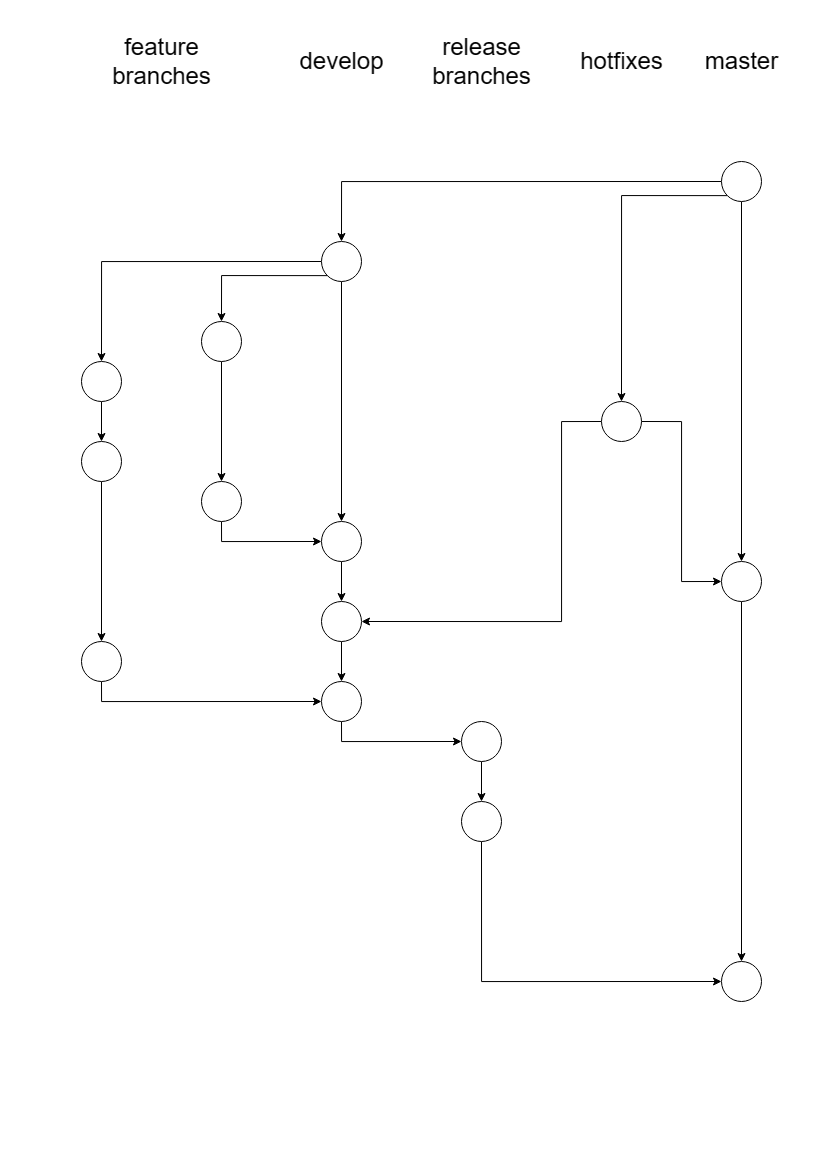

The diagram above was exported from draw.io. Its source (the exported page's mxGraphModel, read from the mxfile embedded in the PNG):
<mxGraphModel dx="1555" dy="891" grid="0" gridSize="10" guides="1" tooltips="1" connect="1" arrows="1" fold="1" page="1" pageScale="1" pageWidth="827" pageHeight="1169" background="none" math="0" shadow="0">
  <root>
    <mxCell id="0" />
    <mxCell id="1" parent="0" />
    <mxCell id="IRkksiMZ1BELoxPSW7Ua-1" style="edgeStyle=orthogonalEdgeStyle;rounded=0;orthogonalLoop=1;jettySize=auto;html=1;exitX=0.5;exitY=1;exitDx=0;exitDy=0;" edge="1" parent="1" source="pRWNdX91k6wPPOygnffL-7" target="pRWNdX91k6wPPOygnffL-8">
      <mxGeometry relative="1" as="geometry" />
    </mxCell>
    <mxCell id="IRkksiMZ1BELoxPSW7Ua-7" style="edgeStyle=orthogonalEdgeStyle;rounded=0;orthogonalLoop=1;jettySize=auto;html=1;exitX=0;exitY=0.5;exitDx=0;exitDy=0;entryX=0.5;entryY=0;entryDx=0;entryDy=0;" edge="1" parent="1" source="pRWNdX91k6wPPOygnffL-7" target="pRWNdX91k6wPPOygnffL-10">
      <mxGeometry relative="1" as="geometry" />
    </mxCell>
    <mxCell id="IRkksiMZ1BELoxPSW7Ua-25" style="edgeStyle=orthogonalEdgeStyle;rounded=0;orthogonalLoop=1;jettySize=auto;html=1;exitX=0;exitY=1;exitDx=0;exitDy=0;" edge="1" parent="1" source="pRWNdX91k6wPPOygnffL-7" target="pRWNdX91k6wPPOygnffL-9">
      <mxGeometry relative="1" as="geometry" />
    </mxCell>
    <mxCell id="pRWNdX91k6wPPOygnffL-7" value="" style="ellipse;whiteSpace=wrap;html=1;aspect=fixed;" parent="1" vertex="1">
      <mxGeometry x="720" y="160" width="40" height="40" as="geometry" />
    </mxCell>
    <mxCell id="IRkksiMZ1BELoxPSW7Ua-42" style="edgeStyle=orthogonalEdgeStyle;rounded=0;orthogonalLoop=1;jettySize=auto;html=1;exitX=0.5;exitY=1;exitDx=0;exitDy=0;entryX=0.5;entryY=0;entryDx=0;entryDy=0;" edge="1" parent="1" source="pRWNdX91k6wPPOygnffL-8" target="IRkksiMZ1BELoxPSW7Ua-40">
      <mxGeometry relative="1" as="geometry" />
    </mxCell>
    <mxCell id="pRWNdX91k6wPPOygnffL-8" value="" style="ellipse;whiteSpace=wrap;html=1;aspect=fixed;" parent="1" vertex="1">
      <mxGeometry x="720" y="560" width="40" height="40" as="geometry" />
    </mxCell>
    <mxCell id="IRkksiMZ1BELoxPSW7Ua-32" style="edgeStyle=orthogonalEdgeStyle;rounded=0;orthogonalLoop=1;jettySize=auto;html=1;exitX=1;exitY=0.5;exitDx=0;exitDy=0;entryX=0;entryY=0.5;entryDx=0;entryDy=0;" edge="1" parent="1" source="pRWNdX91k6wPPOygnffL-9" target="pRWNdX91k6wPPOygnffL-8">
      <mxGeometry relative="1" as="geometry" />
    </mxCell>
    <mxCell id="IRkksiMZ1BELoxPSW7Ua-33" style="edgeStyle=orthogonalEdgeStyle;rounded=0;orthogonalLoop=1;jettySize=auto;html=1;exitX=0;exitY=0.5;exitDx=0;exitDy=0;entryX=1;entryY=0.5;entryDx=0;entryDy=0;" edge="1" parent="1" source="pRWNdX91k6wPPOygnffL-9" target="IRkksiMZ1BELoxPSW7Ua-29">
      <mxGeometry relative="1" as="geometry">
        <Array as="points">
          <mxPoint x="560" y="420" />
          <mxPoint x="560" y="620" />
        </Array>
      </mxGeometry>
    </mxCell>
    <mxCell id="pRWNdX91k6wPPOygnffL-9" value="" style="ellipse;whiteSpace=wrap;html=1;aspect=fixed;" parent="1" vertex="1">
      <mxGeometry x="600" y="400" width="40" height="40" as="geometry" />
    </mxCell>
    <mxCell id="IRkksiMZ1BELoxPSW7Ua-5" style="edgeStyle=orthogonalEdgeStyle;rounded=0;orthogonalLoop=1;jettySize=auto;html=1;exitX=0.5;exitY=1;exitDx=0;exitDy=0;entryX=0.5;entryY=0;entryDx=0;entryDy=0;" edge="1" parent="1" source="IRkksiMZ1BELoxPSW7Ua-13" target="pRWNdX91k6wPPOygnffL-11">
      <mxGeometry relative="1" as="geometry" />
    </mxCell>
    <mxCell id="IRkksiMZ1BELoxPSW7Ua-6" style="edgeStyle=orthogonalEdgeStyle;rounded=0;orthogonalLoop=1;jettySize=auto;html=1;exitX=0;exitY=0.5;exitDx=0;exitDy=0;entryX=0.5;entryY=0;entryDx=0;entryDy=0;" edge="1" parent="1" source="pRWNdX91k6wPPOygnffL-10" target="pRWNdX91k6wPPOygnffL-14">
      <mxGeometry relative="1" as="geometry" />
    </mxCell>
    <mxCell id="IRkksiMZ1BELoxPSW7Ua-28" style="edgeStyle=orthogonalEdgeStyle;rounded=0;orthogonalLoop=1;jettySize=auto;html=1;exitX=0.5;exitY=1;exitDx=0;exitDy=0;" edge="1" parent="1" source="pRWNdX91k6wPPOygnffL-10" target="IRkksiMZ1BELoxPSW7Ua-26">
      <mxGeometry relative="1" as="geometry" />
    </mxCell>
    <mxCell id="pRWNdX91k6wPPOygnffL-10" value="" style="ellipse;whiteSpace=wrap;html=1;aspect=fixed;shadow=0;gradientColor=none;" parent="1" vertex="1">
      <mxGeometry x="320" y="240" width="40" height="40" as="geometry" />
    </mxCell>
    <mxCell id="IRkksiMZ1BELoxPSW7Ua-27" style="edgeStyle=orthogonalEdgeStyle;rounded=0;orthogonalLoop=1;jettySize=auto;html=1;exitX=0.5;exitY=1;exitDx=0;exitDy=0;entryX=0;entryY=0.5;entryDx=0;entryDy=0;" edge="1" parent="1" source="pRWNdX91k6wPPOygnffL-11" target="IRkksiMZ1BELoxPSW7Ua-26">
      <mxGeometry relative="1" as="geometry" />
    </mxCell>
    <mxCell id="pRWNdX91k6wPPOygnffL-11" value="" style="ellipse;whiteSpace=wrap;html=1;aspect=fixed;" parent="1" vertex="1">
      <mxGeometry x="200" y="480" width="40" height="40" as="geometry" />
    </mxCell>
    <mxCell id="IRkksiMZ1BELoxPSW7Ua-17" style="edgeStyle=orthogonalEdgeStyle;rounded=0;orthogonalLoop=1;jettySize=auto;html=1;exitX=0.5;exitY=1;exitDx=0;exitDy=0;entryX=0.5;entryY=0;entryDx=0;entryDy=0;" edge="1" parent="1" source="pRWNdX91k6wPPOygnffL-14" target="IRkksiMZ1BELoxPSW7Ua-14">
      <mxGeometry relative="1" as="geometry" />
    </mxCell>
    <mxCell id="pRWNdX91k6wPPOygnffL-14" value="" style="ellipse;whiteSpace=wrap;html=1;aspect=fixed;" parent="1" vertex="1">
      <mxGeometry x="80" y="360" width="40" height="40" as="geometry" />
    </mxCell>
    <mxCell id="pRWNdX91k6wPPOygnffL-16" value="&lt;font style=&quot;font-size: 24px;&quot;&gt;develop&lt;/font&gt;" style="text;html=1;align=center;verticalAlign=middle;resizable=0;points=[];autosize=1;strokeColor=none;fillColor=none;" parent="1" vertex="1">
      <mxGeometry x="285" y="40" width="110" height="40" as="geometry" />
    </mxCell>
    <mxCell id="pRWNdX91k6wPPOygnffL-18" value="&lt;font style=&quot;font-size: 24px;&quot;&gt;master&lt;/font&gt;" style="text;html=1;align=center;verticalAlign=middle;resizable=0;points=[];autosize=1;strokeColor=none;fillColor=none;" parent="1" vertex="1">
      <mxGeometry x="690" y="40" width="100" height="40" as="geometry" />
    </mxCell>
    <mxCell id="pRWNdX91k6wPPOygnffL-19" value="&lt;font style=&quot;font-size: 24px;&quot;&gt;hotfixes&lt;/font&gt;" style="text;html=1;align=center;verticalAlign=middle;resizable=0;points=[];autosize=1;strokeColor=none;fillColor=none;" parent="1" vertex="1">
      <mxGeometry x="565" y="40" width="110" height="40" as="geometry" />
    </mxCell>
    <mxCell id="pRWNdX91k6wPPOygnffL-20" value="&lt;font style=&quot;font-size: 24px;&quot;&gt;release&lt;/font&gt;&lt;div&gt;&lt;font style=&quot;font-size: 24px;&quot;&gt;branches&lt;/font&gt;&lt;/div&gt;" style="text;html=1;align=center;verticalAlign=middle;resizable=0;points=[];autosize=1;strokeColor=none;fillColor=none;" parent="1" vertex="1">
      <mxGeometry x="420" y="25" width="120" height="70" as="geometry" />
    </mxCell>
    <mxCell id="pRWNdX91k6wPPOygnffL-21" value="&lt;font style=&quot;font-size: 24px;&quot;&gt;feature&lt;/font&gt;&lt;div&gt;&lt;font style=&quot;font-size: 24px;&quot;&gt;branches&lt;/font&gt;&lt;/div&gt;" style="text;html=1;align=center;verticalAlign=middle;resizable=0;points=[];autosize=1;strokeColor=none;fillColor=none;" parent="1" vertex="1">
      <mxGeometry x="100" y="25" width="120" height="70" as="geometry" />
    </mxCell>
    <mxCell id="IRkksiMZ1BELoxPSW7Ua-23" style="edgeStyle=orthogonalEdgeStyle;rounded=0;orthogonalLoop=1;jettySize=auto;html=1;exitX=0.5;exitY=1;exitDx=0;exitDy=0;entryX=0.5;entryY=0;entryDx=0;entryDy=0;" edge="1" parent="1" source="IRkksiMZ1BELoxPSW7Ua-14" target="IRkksiMZ1BELoxPSW7Ua-22">
      <mxGeometry relative="1" as="geometry" />
    </mxCell>
    <mxCell id="IRkksiMZ1BELoxPSW7Ua-14" value="" style="ellipse;whiteSpace=wrap;html=1;aspect=fixed;" vertex="1" parent="1">
      <mxGeometry x="80" y="440" width="40" height="40" as="geometry" />
    </mxCell>
    <mxCell id="IRkksiMZ1BELoxPSW7Ua-16" value="" style="edgeStyle=orthogonalEdgeStyle;rounded=0;orthogonalLoop=1;jettySize=auto;html=1;exitX=0;exitY=1;exitDx=0;exitDy=0;entryX=0.5;entryY=0;entryDx=0;entryDy=0;" edge="1" parent="1" source="pRWNdX91k6wPPOygnffL-10" target="IRkksiMZ1BELoxPSW7Ua-13">
      <mxGeometry relative="1" as="geometry">
        <mxPoint x="326" y="274" as="sourcePoint" />
        <mxPoint x="220" y="480" as="targetPoint" />
      </mxGeometry>
    </mxCell>
    <mxCell id="IRkksiMZ1BELoxPSW7Ua-13" value="" style="ellipse;whiteSpace=wrap;html=1;aspect=fixed;" vertex="1" parent="1">
      <mxGeometry x="200" y="320" width="40" height="40" as="geometry" />
    </mxCell>
    <mxCell id="IRkksiMZ1BELoxPSW7Ua-36" style="edgeStyle=orthogonalEdgeStyle;rounded=0;orthogonalLoop=1;jettySize=auto;html=1;exitX=0.5;exitY=1;exitDx=0;exitDy=0;entryX=0;entryY=0.5;entryDx=0;entryDy=0;" edge="1" parent="1" source="IRkksiMZ1BELoxPSW7Ua-22" target="IRkksiMZ1BELoxPSW7Ua-35">
      <mxGeometry relative="1" as="geometry" />
    </mxCell>
    <mxCell id="IRkksiMZ1BELoxPSW7Ua-22" value="" style="ellipse;whiteSpace=wrap;html=1;aspect=fixed;" vertex="1" parent="1">
      <mxGeometry x="80" y="640" width="40" height="40" as="geometry" />
    </mxCell>
    <mxCell id="IRkksiMZ1BELoxPSW7Ua-34" style="edgeStyle=orthogonalEdgeStyle;rounded=0;orthogonalLoop=1;jettySize=auto;html=1;exitX=0.5;exitY=1;exitDx=0;exitDy=0;entryX=0.5;entryY=0;entryDx=0;entryDy=0;" edge="1" parent="1" source="IRkksiMZ1BELoxPSW7Ua-26" target="IRkksiMZ1BELoxPSW7Ua-29">
      <mxGeometry relative="1" as="geometry" />
    </mxCell>
    <mxCell id="IRkksiMZ1BELoxPSW7Ua-26" value="" style="ellipse;whiteSpace=wrap;html=1;aspect=fixed;" vertex="1" parent="1">
      <mxGeometry x="320" y="520" width="40" height="40" as="geometry" />
    </mxCell>
    <mxCell id="IRkksiMZ1BELoxPSW7Ua-37" style="edgeStyle=orthogonalEdgeStyle;rounded=0;orthogonalLoop=1;jettySize=auto;html=1;exitX=0.5;exitY=1;exitDx=0;exitDy=0;entryX=0.5;entryY=0;entryDx=0;entryDy=0;" edge="1" parent="1" source="IRkksiMZ1BELoxPSW7Ua-29" target="IRkksiMZ1BELoxPSW7Ua-35">
      <mxGeometry relative="1" as="geometry" />
    </mxCell>
    <mxCell id="IRkksiMZ1BELoxPSW7Ua-29" value="" style="ellipse;whiteSpace=wrap;html=1;aspect=fixed;" vertex="1" parent="1">
      <mxGeometry x="320" y="600" width="40" height="40" as="geometry" />
    </mxCell>
    <mxCell id="IRkksiMZ1BELoxPSW7Ua-39" style="edgeStyle=orthogonalEdgeStyle;rounded=0;orthogonalLoop=1;jettySize=auto;html=1;exitX=0.5;exitY=1;exitDx=0;exitDy=0;entryX=0;entryY=0.5;entryDx=0;entryDy=0;" edge="1" parent="1" source="IRkksiMZ1BELoxPSW7Ua-35" target="IRkksiMZ1BELoxPSW7Ua-38">
      <mxGeometry relative="1" as="geometry" />
    </mxCell>
    <mxCell id="IRkksiMZ1BELoxPSW7Ua-35" value="" style="ellipse;whiteSpace=wrap;html=1;aspect=fixed;" vertex="1" parent="1">
      <mxGeometry x="320" y="680" width="40" height="40" as="geometry" />
    </mxCell>
    <mxCell id="IRkksiMZ1BELoxPSW7Ua-45" style="edgeStyle=orthogonalEdgeStyle;rounded=0;orthogonalLoop=1;jettySize=auto;html=1;exitX=0.5;exitY=1;exitDx=0;exitDy=0;" edge="1" parent="1" source="IRkksiMZ1BELoxPSW7Ua-38" target="IRkksiMZ1BELoxPSW7Ua-43">
      <mxGeometry relative="1" as="geometry" />
    </mxCell>
    <mxCell id="IRkksiMZ1BELoxPSW7Ua-38" value="" style="ellipse;whiteSpace=wrap;html=1;aspect=fixed;" vertex="1" parent="1">
      <mxGeometry x="460" y="720" width="40" height="40" as="geometry" />
    </mxCell>
    <mxCell id="IRkksiMZ1BELoxPSW7Ua-40" value="" style="ellipse;whiteSpace=wrap;html=1;aspect=fixed;" vertex="1" parent="1">
      <mxGeometry x="720" y="960" width="40" height="40" as="geometry" />
    </mxCell>
    <mxCell id="IRkksiMZ1BELoxPSW7Ua-46" style="edgeStyle=orthogonalEdgeStyle;rounded=0;orthogonalLoop=1;jettySize=auto;html=1;exitX=0.5;exitY=1;exitDx=0;exitDy=0;entryX=0;entryY=0.5;entryDx=0;entryDy=0;" edge="1" parent="1" source="IRkksiMZ1BELoxPSW7Ua-43" target="IRkksiMZ1BELoxPSW7Ua-40">
      <mxGeometry relative="1" as="geometry" />
    </mxCell>
    <mxCell id="IRkksiMZ1BELoxPSW7Ua-43" value="" style="ellipse;whiteSpace=wrap;html=1;aspect=fixed;" vertex="1" parent="1">
      <mxGeometry x="460" y="800" width="40" height="40" as="geometry" />
    </mxCell>
  </root>
</mxGraphModel>